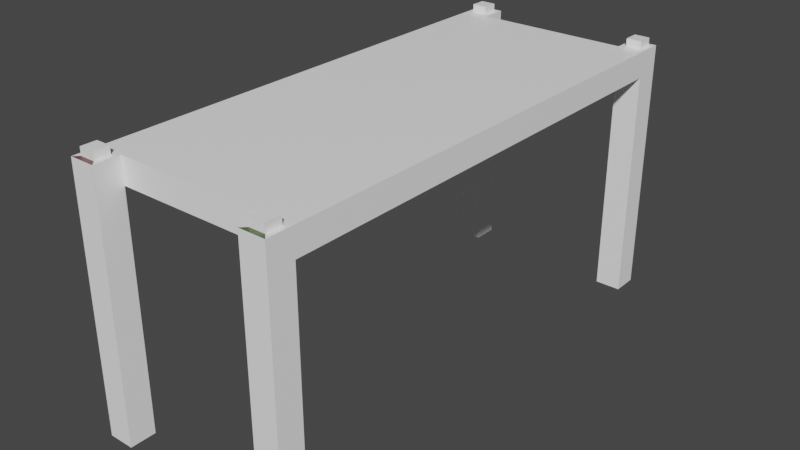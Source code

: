 # Source: Table_Mesh.blend  (saved by Blender 2.82.7; exported with 4.5.12 LTS)
import bpy
from mathutils import Matrix  # noqa: F401  (used for matrix-valued properties, if any)

bpy.ops.wm.read_factory_settings(use_empty=True)
scene = bpy.context.scene
scene.name = 'Scene'

# ---- collections
col_collection = bpy.data.collections.new('Collection'); scene.collection.children.link(col_collection)

# ---- images (referenced by path relative to the original .blend; pixels are not part of the script)
import os
ASSET_DIR = os.environ.get("B2B_ASSET_DIR", "")  # directory of the original .blend (textures are referenced by path, not embedded)
HERE = os.path.dirname(os.path.abspath(__file__))  # packed textures are extracted next to this script under _unpacked/

def load_image(name, relpath, width, height, colorspace="sRGB"):
    """Load a texture the original file referenced (path relative to the .blend, or extracted next to this script)."""
    p = next((c for c in (os.path.join(HERE, relpath), os.path.join(ASSET_DIR, relpath)) if relpath and os.path.exists(c)), "")
    if p:
        img = bpy.data.images.load(p, check_existing=True)
        img.name = name
    else:  # same state as the original file: an image datablock whose file is absent (Cycles renders it pink)
        img = bpy.data.images.new(name, width, height)
        img.source = "FILE"
        img.filepath = "//" + (relpath or name)
    img.colorspace_settings.name = colorspace
    return img
img_table_tex = load_image('Table_Tex', '_unpacked/Table_Tex.29b83214.png', 128, 128, 'sRGB')

# ---- materials (node trees are filled in below, after node groups)
mat_material = bpy.data.materials.new('Material')
mat_material.alpha_threshold = 0.0
mat_material.use_transparent_shadow = False
mat_material.line_color = (0.0, 0.0, 0.0, 1.0)

# ---- material node trees
mat_material.use_nodes = True; mat_material.node_tree.nodes.clear()
_N = mat_material.node_tree.nodes; _L = mat_material.node_tree.links
n0 = _N.new('ShaderNodeOutputMaterial'); n0.name = 'Material Output'; n0.location = (300, 300)
n1 = _N.new('ShaderNodeBsdfPrincipled'); n1.name = 'Principled BSDF'; n1.location = (10, 300)
n1.distribution = 'GGX'
n1.subsurface_method = 'BURLEY'
n1.inputs[2].default_value = 0.4
n1.inputs[3].default_value = 1.45
n1.inputs[27].default_value = (0.0, 0.0, 0.0, 1.0)
n1.inputs[28].default_value = 1.0
n2 = _N.new('ShaderNodeTexImage'); n2.name = 'Image Texture'; n2.location = (-280, 280)
n2.image = img_table_tex
n2.interpolation = 'Closest'
_L.new(n1.outputs[0], n0.inputs[0])
_L.new(n2.outputs[0], n1.inputs[0])
n0.is_active_output = True

# ---- world
world_world = bpy.data.worlds.new('World'); scene.world = world_world
world_world.use_nodes = True; world_world.node_tree.nodes.clear()
_N = world_world.node_tree.nodes; _L = world_world.node_tree.links
n0 = _N.new('ShaderNodeOutputWorld'); n0.name = 'World Output'; n0.location = (300, 300)
n1 = _N.new('ShaderNodeBackground'); n1.name = 'Background'; n1.location = (10, 300)
n1.inputs[0].default_value = (0.05088, 0.05088, 0.05088, 1.0)
_L.new(n1.outputs[0], n0.inputs[0])
n0.is_active_output = True
world_world.color = (0.05088, 0.05088, 0.05088)
world_world.use_sun_shadow = False
world_world.sun_shadow_jitter_overblur = 0.0

# ---- meshes
me_cube = bpy.data.meshes.new('Cube')
me_cube.from_pydata([(-3.5, 0.5, 5.0), (-3.5, 0.5, 0.0), (-3.5, 0.0, 5.0), (-3.5, 0.0, 0.0), (-4.0, 0.5, 5.0), (-4.0, 0.5, 0.0), (-4.0, 0.0, 5.0), (-4.0, 0.0, 0.0), (-3.5, 0.5, 4.499), (-4.0, 0.0, 4.499), (-3.5, 0.0, 4.499), (-4.0, 0.5, 4.499), (-0.5, 0.5, 5.0), (-0.5, 0.5, 0.0), (-0.5, 0.0, 5.0), (-0.5, 0.0, 0.0), (0.0, 0.5, 5.0), (0.0, 0.5, 0.0), (0.0, 0.0, 5.0), (0.0, 0.0, 0.0), (-0.5, 0.5, 4.499), (0.0, 0.0, 4.499), (-0.5, 0.0, 4.499), (0.0, 0.5, 4.499), (-2.0, 0.5, 5.0), (-2.0, 0.5, 4.499), (-3.5, 9.5, 5.0), (-3.5, 9.5, 0.0), (-3.5, 10.0, 5.0), (-3.5, 10.0, 0.0), (-4.0, 9.5, 5.0), (-4.0, 9.5, 0.0), (-4.0, 10.0, 5.0), (-4.0, 10.0, 0.0), (-3.5, 9.5, 4.499), (-4.0, 10.0, 4.499), (-3.5, 10.0, 4.499), (-4.0, 9.5, 4.499), (-0.5, 9.5, 5.0), (-0.5, 9.5, 0.0), (-0.5, 10.0, 5.0), (-0.5, 10.0, 0.0), (0.0, 9.5, 5.0), (0.0, 9.5, 0.0), (0.0, 10.0, 5.0), (0.0, 10.0, 0.0), (-0.5, 9.5, 4.499), (0.0, 10.0, 4.499), (-0.5, 10.0, 4.499), (0.0, 9.5, 4.499), (-2.0, 9.5, 5.0), (-2.0, 9.5, 4.499), (-2.0, 3.0, 4.499), (-2.0, 3.0, 5.0), (-3.6, 9.9, 5.0), (-3.9, 9.9, 5.0), (-3.6, 9.6, 5.0), (-3.9, 9.6, 5.0), (-0.4, 9.9, 5.0), (-0.1, 9.9, 5.0), (-0.4, 9.6, 5.0), (-0.1, 9.6, 5.0), (-0.4, 0.1, 5.0), (-0.1, 0.1, 5.0), (-0.4, 0.4, 5.0), (-0.1, 0.4, 5.0), (-3.6, 0.1, 5.0), (-3.9, 0.1, 5.0), (-3.6, 0.4, 5.0), (-3.9, 0.4, 5.0), (-3.6, 9.9, 5.15), (-3.9, 9.9, 5.15), (-3.6, 9.6, 5.15), (-3.9, 9.6, 5.15), (-0.4, 9.9, 5.15), (-0.1, 9.9, 5.15), (-0.4, 9.6, 5.15), (-0.1, 9.6, 5.15), (-0.4, 0.1, 5.15), (-0.1, 0.1, 5.15), (-0.4, 0.4, 5.15), (-0.1, 0.4, 5.15), (-3.6, 0.1, 5.15), (-3.9, 0.1, 5.15), (-3.6, 0.4, 5.15), (-3.9, 0.4, 5.15)], [], [(0, 4, 69, 68), (10, 2, 6, 9), (9, 6, 4, 11), (5, 1, 3, 7), (8, 0, 2, 10), (5, 11, 8, 1), (1, 8, 10, 3), (7, 9, 11, 5), (3, 10, 9, 7), (38, 50, 53, 24, 12, 16, 42), (20, 25, 52, 51, 46, 49, 23), (0, 8, 25, 24), (49, 42, 16, 23), (14, 18, 63, 62), (22, 21, 18, 14), (21, 23, 16, 18), (17, 19, 15, 13), (20, 22, 14, 12), (17, 13, 20, 23), (13, 15, 22, 20), (19, 17, 23, 21), (15, 19, 21, 22), (24, 53, 52, 25), (12, 24, 25, 20), (28, 32, 55, 54), (36, 35, 32, 28), (35, 37, 30, 32), (31, 33, 29, 27), (34, 36, 28, 26), (31, 27, 34, 37), (27, 29, 36, 34), (33, 31, 37, 35), (29, 33, 35, 36), (26, 50, 51, 34), (38, 42, 61, 60), (48, 40, 44, 47), (47, 44, 42, 49), (43, 39, 41, 45), (46, 38, 40, 48), (43, 49, 46, 39), (39, 46, 48, 41), (45, 47, 49, 43), (41, 48, 47, 45), (50, 51, 52, 53), (38, 46, 51, 50), (37, 11, 4, 30), (34, 51, 52, 25, 8, 11, 37), (53, 50, 26, 30, 4, 0, 24), (56, 54, 70, 72), (32, 30, 57, 55), (26, 28, 54, 56), (30, 26, 56, 57), (61, 59, 75, 77), (44, 40, 58, 59), (42, 44, 59, 61), (40, 38, 60, 58), (65, 64, 80, 81), (18, 16, 65, 63), (12, 14, 62, 64), (16, 12, 64, 65), (69, 67, 83, 85), (6, 2, 66, 67), (4, 6, 67, 69), (2, 0, 68, 66), (72, 70, 71, 73), (55, 57, 73, 71), (54, 55, 71, 70), (57, 56, 72, 73), (76, 77, 75, 74), (59, 58, 74, 75), (60, 61, 77, 76), (58, 60, 76, 74), (80, 78, 79, 81), (64, 62, 78, 80), (63, 65, 81, 79), (62, 63, 79, 78), (84, 85, 83, 82), (67, 66, 82, 83), (68, 69, 85, 84), (66, 68, 84, 82)])
_uv = me_cube.uv_layers.new(name='UVMap')
_uv.uv.foreach_set('vector', [0.08594, 0.1875, 0.05469, 0.1875, 0.0625, 0.1797, 0.07812, 0.1797, 0.75, 0.6875, 0.75, 0.6641, 0.7734, 0.6641, 0.7734, 0.6875, 0.4297, 0.5156, 0.3984, 0.5156, 0.3984, 0.4844, 0.4297, 0.4844, 0.5312, 0.9375, 0.5547, 0.9375, 0.5547, 0.9609, 0.5312, 0.9609, 0.7344, 0.8438, 0.7344, 0.875, 0.7031, 0.875, 0.7031, 0.8438, 0.9531, 0.6562, 0.9531, 0.8359, 0.9219, 0.8359, 0.9219, 0.6562, 0.7344, 0.6641, 0.7344, 0.8438, 0.7031, 0.8438, 0.7031, 0.6641, 0.6016, 0.5156, 0.4297, 0.5156, 0.4297, 0.4844, 0.6016, 0.4844, 0.75, 0.875, 0.75, 0.6875, 0.7734, 0.6875, 0.7734, 0.875, 0.2578, 0.4844, 0.1719, 0.4844, 0.1719, 0.3359, 0.1719, 0.1875, 0.2578, 0.1875, 0.2891, 0.1875, 0.2891, 0.4844, 0.2578, 0.9844, 0.1719, 0.9844, 0.1719, 0.8359, 0.1719, 0.6875, 0.2578, 0.6875, 0.2891, 0.6875, 0.2891, 0.9844, 0.8594, 0.8359, 0.8359, 0.8359, 0.8359, 0.7422, 0.8594, 0.7422, 0.7344, 0.4844, 0.7031, 0.4844, 0.7031, 0.1875, 0.7344, 0.1875, 0.2578, 0.1562, 0.2891, 0.1562, 0.2812, 0.1562, 0.2656, 0.1562, 0.4688, 0.6875, 0.4453, 0.6875, 0.4453, 0.6641, 0.4688, 0.6641, 0.7344, 0.1562, 0.7344, 0.1875, 0.7031, 0.1875, 0.7031, 0.1562, 0.7891, 0.8906, 0.8203, 0.8906, 0.8203, 0.9219, 0.7891, 0.9219, 0.6016, 0.6875, 0.5703, 0.6875, 0.5703, 0.6641, 0.6016, 0.6641, 0.9609, 0.1094, 0.9922, 0.1094, 0.9922, 0.2891, 0.9609, 0.2891, 0.6016, 0.875, 0.5703, 0.875, 0.5703, 0.6875, 0.6016, 0.6875, 0.9062, 0.1562, 0.9062, 0.1875, 0.7344, 0.1875, 0.7344, 0.1562, 0.4688, 0.875, 0.4453, 0.875, 0.4453, 0.6875, 0.4688, 0.6875, 0.6562, 0.9844, 0.6562, 0.8359, 0.6875, 0.8359, 0.6875, 0.9844, 0.8594, 0.6562, 0.8594, 0.7422, 0.8359, 0.7422, 0.8359, 0.6562, 0.08594, 0.5156, 0.05469, 0.5156, 0.0625, 0.5078, 0.07812, 0.5078, 0.5547, 0.6875, 0.5312, 0.6875, 0.5312, 0.6641, 0.5547, 0.6641, 0.4297, 0.1562, 0.4297, 0.1875, 0.3984, 0.1875, 0.3984, 0.1562, 0.3984, 0.9609, 0.3984, 0.9375, 0.4297, 0.9375, 0.4297, 0.9609, 0.4844, 0.8438, 0.5156, 0.8438, 0.5156, 0.875, 0.4844, 0.875, 0.9922, 0.5625, 0.9609, 0.5625, 0.9609, 0.3828, 0.9922, 0.3828, 0.4844, 0.6641, 0.5156, 0.6641, 0.5156, 0.8438, 0.4844, 0.8438, 0.6016, 0.1562, 0.6016, 0.1875, 0.4297, 0.1875, 0.4297, 0.1562, 0.5547, 0.875, 0.5312, 0.875, 0.5312, 0.6875, 0.5547, 0.6875, 0.8203, 0.6562, 0.8203, 0.7422, 0.7891, 0.7422, 0.7891, 0.6562, 0.2578, 0.4844, 0.2891, 0.4844, 0.2812, 0.4922, 0.2656, 0.4922, 0.4297, 0.8438, 0.4297, 0.875, 0.3984, 0.875, 0.3984, 0.8438, 0.7344, 0.5156, 0.7031, 0.5156, 0.7031, 0.4844, 0.7344, 0.4844, 0.4688, 0.9609, 0.4453, 0.9609, 0.4453, 0.9375, 0.4688, 0.9375, 0.6172, 0.6875, 0.6172, 0.6641, 0.6484, 0.6641, 0.6484, 0.6875, 0.875, 0.8359, 0.875, 0.6562, 0.9062, 0.6562, 0.9062, 0.8359, 0.6172, 0.875, 0.6172, 0.6875, 0.6484, 0.6875, 0.6484, 0.875, 0.9062, 0.5156, 0.7344, 0.5156, 0.7344, 0.4844, 0.9062, 0.4844, 0.4297, 0.6641, 0.4297, 0.8438, 0.3984, 0.8438, 0.3984, 0.6641, 0.6562, 0.6875, 0.6875, 0.6875, 0.6875, 0.8359, 0.6562, 0.8359, 0.8203, 0.8359, 0.7891, 0.8359, 0.7891, 0.7422, 0.8203, 0.7422, 0.4297, 0.1875, 0.4297, 0.4844, 0.3984, 0.4844, 0.3984, 0.1875, 0.08594, 0.6875, 0.1719, 0.6875, 0.1719, 0.8359, 0.1719, 0.9844, 0.08594, 0.9844, 0.05469, 0.9844, 0.05469, 0.6875, 0.1719, 0.3359, 0.1719, 0.4844, 0.08594, 0.4844, 0.05469, 0.4844, 0.05469, 0.1875, 0.08594, 0.1875, 0.1719, 0.1875, 0.3594, 0.6094, 0.3594, 0.6328, 0.3516, 0.6328, 0.3516, 0.6094, 0.05469, 0.5156, 0.05469, 0.4844, 0.0625, 0.4922, 0.0625, 0.5078, 0.08594, 0.4844, 0.08594, 0.5156, 0.07812, 0.5078, 0.07812, 0.4922, 0.05469, 0.4844, 0.08594, 0.4844, 0.07812, 0.4922, 0.0625, 0.4922, 0.3594, 0.75, 0.3594, 0.7656, 0.3516, 0.7656, 0.3516, 0.75, 0.2891, 0.5156, 0.2578, 0.5156, 0.2656, 0.5078, 0.2812, 0.5078, 0.2891, 0.4844, 0.2891, 0.5156, 0.2812, 0.5078, 0.2812, 0.4922, 0.2578, 0.5156, 0.2578, 0.4844, 0.2656, 0.4922, 0.2656, 0.5078, 0.3672, 0.8516, 0.3672, 0.8281, 0.375, 0.8281, 0.375, 0.8516, 0.2891, 0.1562, 0.2891, 0.1875, 0.2812, 0.1797, 0.2812, 0.1562, 0.2578, 0.1875, 0.2578, 0.1562, 0.2656, 0.1562, 0.2656, 0.1797, 0.2891, 0.1875, 0.2578, 0.1875, 0.2656, 0.1797, 0.2812, 0.1797, 0.375, 0.7188, 0.375, 0.7422, 0.3672, 0.7422, 0.3672, 0.7188, 0.05469, 0.1562, 0.08594, 0.1562, 0.07812, 0.1562, 0.0625, 0.1562, 0.05469, 0.1875, 0.05469, 0.1562, 0.0625, 0.1562, 0.0625, 0.1797, 0.08594, 0.1562, 0.08594, 0.1875, 0.07812, 0.1797, 0.07812, 0.1562, 0.3906, 0.6094, 0.3906, 0.6328, 0.3672, 0.6328, 0.3672, 0.6094, 0.375, 0.75, 0.375, 0.7656, 0.3672, 0.7656, 0.3672, 0.75, 0.3516, 0.8516, 0.3516, 0.8281, 0.3594, 0.8281, 0.3594, 0.8516, 0.3672, 0.8203, 0.3672, 0.8047, 0.375, 0.8047, 0.375, 0.8203, 0.3672, 0.6406, 0.3906, 0.6406, 0.3906, 0.6562, 0.3672, 0.6562, 0.3828, 0.8203, 0.3828, 0.8047, 0.3906, 0.8047, 0.3906, 0.8203, 0.3516, 0.8203, 0.3516, 0.8047, 0.3594, 0.8047, 0.3594, 0.8203, 0.3594, 0.6406, 0.3594, 0.6562, 0.3516, 0.6562, 0.3516, 0.6406, 0.3672, 0.6875, 0.3672, 0.6641, 0.3906, 0.6641, 0.3906, 0.6875, 0.3594, 0.6641, 0.3594, 0.6875, 0.3516, 0.6875, 0.3516, 0.6641, 0.3594, 0.7188, 0.3594, 0.7422, 0.3516, 0.7422, 0.3516, 0.7188, 0.3672, 0.7969, 0.3672, 0.7734, 0.375, 0.7734, 0.375, 0.7969, 0.3906, 0.7109, 0.3672, 0.7109, 0.3672, 0.6953, 0.3906, 0.6953, 0.3828, 0.7969, 0.3828, 0.7734, 0.3906, 0.7734, 0.3906, 0.7969, 0.3516, 0.7969, 0.3516, 0.7734, 0.3594, 0.7734, 0.3594, 0.7969, 0.3594, 0.6953, 0.3594, 0.7109, 0.3516, 0.7109, 0.3516, 0.6953])
me_cube.materials.append(mat_material)
me_cube.use_remesh_preserve_volume = False
me_cube.use_remesh_preserve_attributes = False
me_cube.use_mirror_vertex_groups = False
me_cube.update()

# ---- objects
ob_cube = bpy.data.objects.new('Cube', me_cube)

# ---- transforms, parenting, visibility, modifiers, constraints
ob_cube.location = (0.0, 0.0, 0.0)
ob_cube.scale = (0.24, 0.24, 0.24)
ob_cube.lock_rotations_4d = False
ob_cube.empty_display_type = 'ARROWS'
ob_cube.lineart.crease_threshold = 0.0

# ---- collection membership
col_collection.objects.link(ob_cube)

# ---- scene / render settings (as saved in the file)
scene.frame_start = 1; scene.frame_end = 250; scene.frame_set(1)
scene.render.engine = 'BLENDER_EEVEE_NEXT'
scene.cycles.use_denoising = False
scene.cycles.samples = 128
scene.cycles.sampling_pattern = 'TABULATED_SOBOL'
scene.cycles.use_adaptive_sampling = False
scene.cycles.use_light_tree = False
scene.view_settings.view_transform = 'Filmic'
scene.unit_settings.scale_length = 20.0
bpy.context.view_layer.update()

# ---- added for rendering (the .blend has no active camera and no usable light): camera, sun
cam_auto = bpy.data.cameras.new('AutoCamera')
cam_auto.lens = 50.0
cam_auto.sensor_width = 36.0
cam_auto.clip_end = 1000.0
ob_auto_camera = bpy.data.objects.new('AutoCamera', cam_auto)
scene.collection.objects.link(ob_auto_camera)
ob_auto_camera.location = (2.17094, -1.98113, 2.73875)
ob_auto_camera.rotation_euler = (1.09748, -7.21219e-08, 0.694738)
scene.camera = ob_auto_camera
light_auto_sun = bpy.data.lights.new('AutoSun', 'SUN')
light_auto_sun.energy = 3.0
light_auto_sun.angle = 0.0523599
ob_auto_sun = bpy.data.objects.new('AutoSun', light_auto_sun)
scene.collection.objects.link(ob_auto_sun)
ob_auto_sun.rotation_euler = (0.872665, 0.174533, 0.523599)
bpy.context.view_layer.update()
